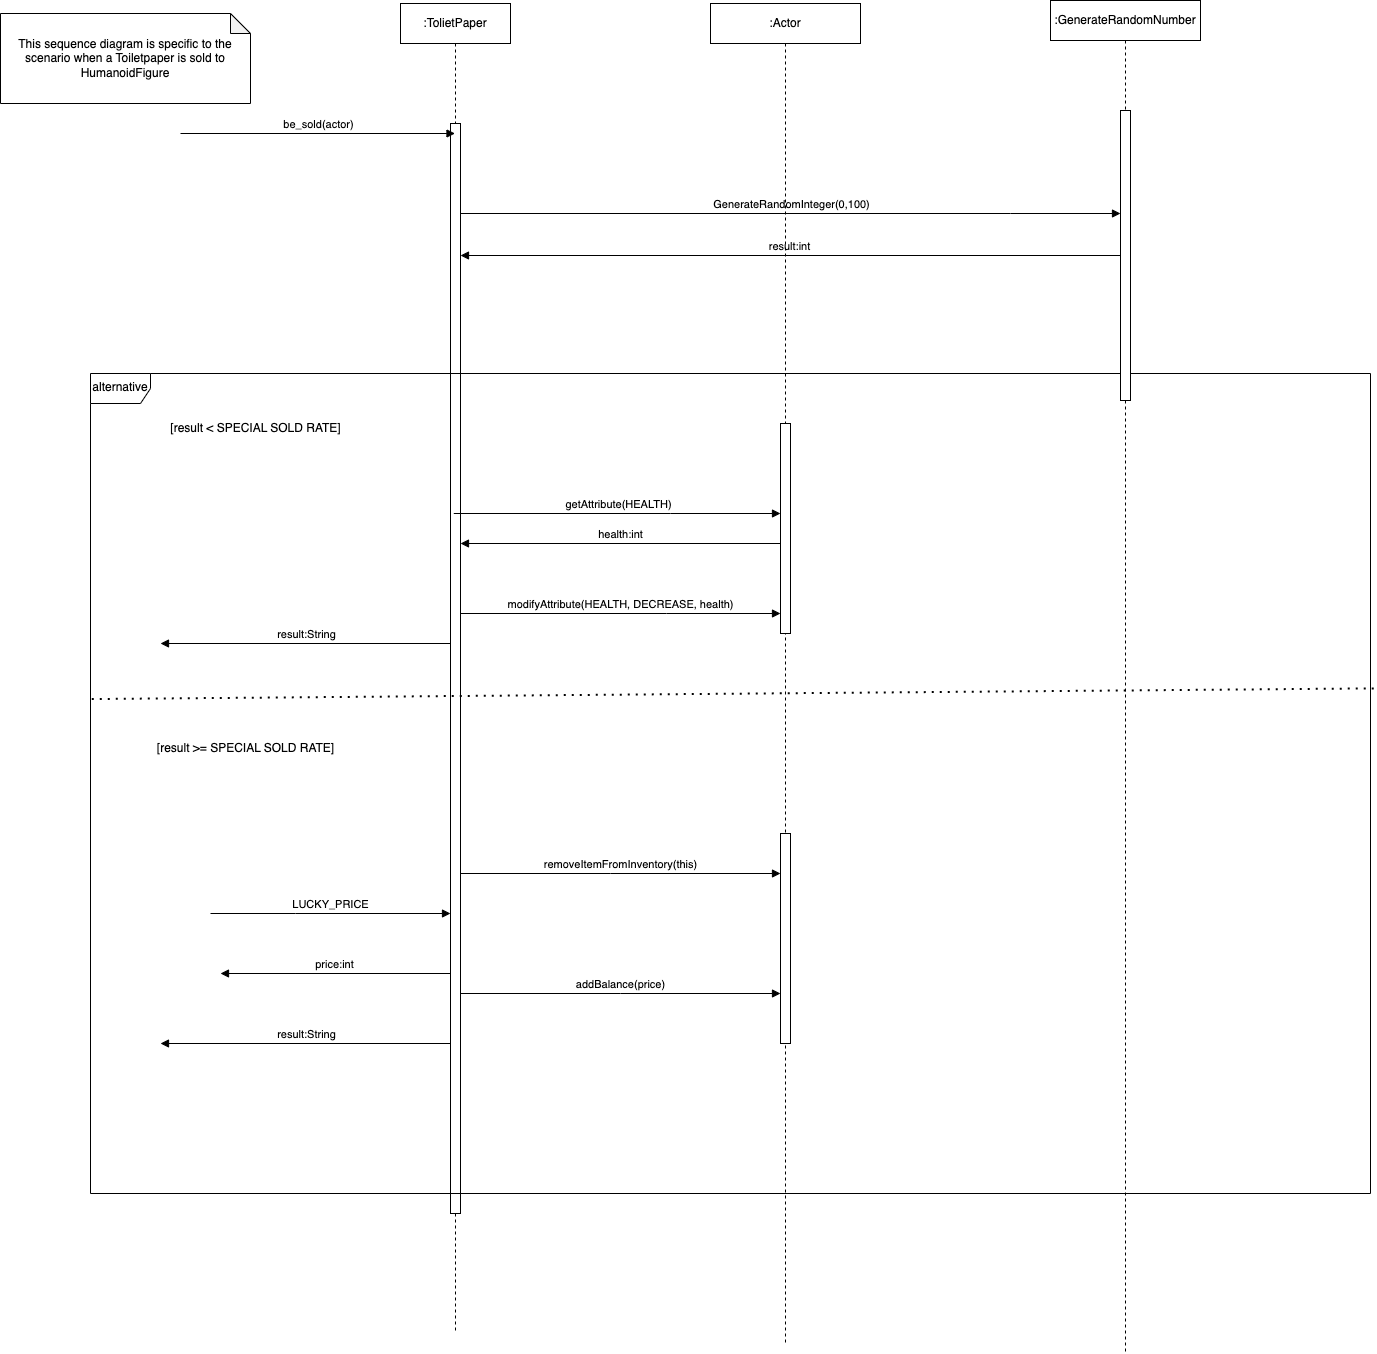

The diagram above was exported from draw.io. Its source (the exported page's mxGraphModel, read from the mxfile embedded in the PNG):
<mxGraphModel dx="2947" dy="1422" grid="1" gridSize="10" guides="1" tooltips="1" connect="1" arrows="1" fold="1" page="1" pageScale="1" pageWidth="827" pageHeight="1169" background="#ffffff" math="0" shadow="0">
  <root>
    <mxCell id="0" />
    <mxCell id="1" parent="0" />
    <mxCell id="MBiXarHAXoJhDBValwhx-1" value="This sequence diagram is specific to the scenario when&lt;span style=&quot;background-color: initial;&quot;&gt;&amp;nbsp;a Toiletpaper is sold to HumanoidFigure&lt;/span&gt;" style="shape=note;whiteSpace=wrap;html=1;backgroundOutline=1;darkOpacity=0.05;size=20;" parent="1" vertex="1">
      <mxGeometry x="-160" y="30" width="250" height="90" as="geometry" />
    </mxCell>
    <mxCell id="MBiXarHAXoJhDBValwhx-3" value=":TolietPaper" style="shape=umlLifeline;perimeter=lifelinePerimeter;whiteSpace=wrap;html=1;container=1;dropTarget=0;collapsible=0;recursiveResize=0;outlineConnect=0;portConstraint=eastwest;newEdgeStyle={&quot;curved&quot;:0,&quot;rounded&quot;:0};" parent="1" vertex="1">
      <mxGeometry x="240" y="20" width="110" height="1330" as="geometry" />
    </mxCell>
    <mxCell id="MBiXarHAXoJhDBValwhx-13" value="" style="html=1;points=[[0,0,0,0,5],[0,1,0,0,-5],[1,0,0,0,5],[1,1,0,0,-5]];perimeter=orthogonalPerimeter;outlineConnect=0;targetShapes=umlLifeline;portConstraint=eastwest;newEdgeStyle={&quot;curved&quot;:0,&quot;rounded&quot;:0};" parent="MBiXarHAXoJhDBValwhx-3" vertex="1">
      <mxGeometry x="50" y="120" width="10" height="1090" as="geometry" />
    </mxCell>
    <mxCell id="MBiXarHAXoJhDBValwhx-12" value="alternative" style="shape=umlFrame;whiteSpace=wrap;html=1;pointerEvents=0;" parent="1" vertex="1">
      <mxGeometry x="-70" y="390" width="1280" height="820" as="geometry" />
    </mxCell>
    <mxCell id="MBiXarHAXoJhDBValwhx-14" value="[result &amp;lt; SPECIAL SOLD RATE]" style="text;html=1;align=center;verticalAlign=middle;resizable=0;points=[];autosize=1;strokeColor=none;fillColor=none;" parent="1" vertex="1">
      <mxGeometry y="430" width="190" height="30" as="geometry" />
    </mxCell>
    <mxCell id="MBiXarHAXoJhDBValwhx-64" value=":GenerateRandomNumber" style="shape=umlLifeline;perimeter=lifelinePerimeter;whiteSpace=wrap;html=1;container=1;dropTarget=0;collapsible=0;recursiveResize=0;outlineConnect=0;portConstraint=eastwest;newEdgeStyle={&quot;curved&quot;:0,&quot;rounded&quot;:0};" parent="1" vertex="1">
      <mxGeometry x="890" y="17" width="150" height="1353" as="geometry" />
    </mxCell>
    <mxCell id="Z0J8xpTsnlvV5kSupsGB-3" value="" style="html=1;points=[[0,0,0,0,5],[0,1,0,0,-5],[1,0,0,0,5],[1,1,0,0,-5]];perimeter=orthogonalPerimeter;outlineConnect=0;targetShapes=umlLifeline;portConstraint=eastwest;newEdgeStyle={&quot;curved&quot;:0,&quot;rounded&quot;:0};" vertex="1" parent="MBiXarHAXoJhDBValwhx-64">
      <mxGeometry x="70" y="110" width="10" height="290" as="geometry" />
    </mxCell>
    <mxCell id="Z0J8xpTsnlvV5kSupsGB-1" value="be_sold(actor)" style="html=1;verticalAlign=bottom;endArrow=block;curved=0;rounded=0;" edge="1" parent="1" target="MBiXarHAXoJhDBValwhx-3">
      <mxGeometry width="80" relative="1" as="geometry">
        <mxPoint x="20" y="150" as="sourcePoint" />
        <mxPoint x="220" y="150" as="targetPoint" />
      </mxGeometry>
    </mxCell>
    <mxCell id="Z0J8xpTsnlvV5kSupsGB-2" value="GenerateRandomInteger(0,100)" style="html=1;verticalAlign=bottom;endArrow=block;curved=0;rounded=0;" edge="1" parent="1" source="MBiXarHAXoJhDBValwhx-13" target="Z0J8xpTsnlvV5kSupsGB-3">
      <mxGeometry width="80" relative="1" as="geometry">
        <mxPoint x="290" y="230" as="sourcePoint" />
        <mxPoint x="950" y="230" as="targetPoint" />
        <Array as="points">
          <mxPoint x="850" y="230" />
        </Array>
      </mxGeometry>
    </mxCell>
    <mxCell id="Z0J8xpTsnlvV5kSupsGB-4" value="result:int" style="html=1;verticalAlign=bottom;endArrow=block;curved=0;rounded=0;" edge="1" parent="1" source="Z0J8xpTsnlvV5kSupsGB-3" target="MBiXarHAXoJhDBValwhx-13">
      <mxGeometry width="80" relative="1" as="geometry">
        <mxPoint x="500" y="330" as="sourcePoint" />
        <mxPoint x="520" y="260" as="targetPoint" />
        <Array as="points" />
      </mxGeometry>
    </mxCell>
    <mxCell id="Z0J8xpTsnlvV5kSupsGB-5" value=":Actor" style="shape=umlLifeline;perimeter=lifelinePerimeter;whiteSpace=wrap;html=1;container=1;dropTarget=0;collapsible=0;recursiveResize=0;outlineConnect=0;portConstraint=eastwest;newEdgeStyle={&quot;curved&quot;:0,&quot;rounded&quot;:0};" vertex="1" parent="1">
      <mxGeometry x="550" y="20" width="150" height="1340" as="geometry" />
    </mxCell>
    <mxCell id="Z0J8xpTsnlvV5kSupsGB-6" value="" style="html=1;points=[[0,0,0,0,5],[0,1,0,0,-5],[1,0,0,0,5],[1,1,0,0,-5]];perimeter=orthogonalPerimeter;outlineConnect=0;targetShapes=umlLifeline;portConstraint=eastwest;newEdgeStyle={&quot;curved&quot;:0,&quot;rounded&quot;:0};" vertex="1" parent="Z0J8xpTsnlvV5kSupsGB-5">
      <mxGeometry x="70" y="420" width="10" height="210" as="geometry" />
    </mxCell>
    <mxCell id="Z0J8xpTsnlvV5kSupsGB-13" value="" style="html=1;points=[[0,0,0,0,5],[0,1,0,0,-5],[1,0,0,0,5],[1,1,0,0,-5]];perimeter=orthogonalPerimeter;outlineConnect=0;targetShapes=umlLifeline;portConstraint=eastwest;newEdgeStyle={&quot;curved&quot;:0,&quot;rounded&quot;:0};" vertex="1" parent="Z0J8xpTsnlvV5kSupsGB-5">
      <mxGeometry x="70" y="830" width="10" height="210" as="geometry" />
    </mxCell>
    <mxCell id="Z0J8xpTsnlvV5kSupsGB-7" value="getAttribute(HEALTH)" style="html=1;verticalAlign=bottom;endArrow=block;curved=0;rounded=0;" edge="1" parent="1" source="MBiXarHAXoJhDBValwhx-3" target="Z0J8xpTsnlvV5kSupsGB-6">
      <mxGeometry x="0.0029" width="80" relative="1" as="geometry">
        <mxPoint x="310" y="240" as="sourcePoint" />
        <mxPoint x="970" y="240" as="targetPoint" />
        <Array as="points">
          <mxPoint x="510" y="530" />
        </Array>
        <mxPoint as="offset" />
      </mxGeometry>
    </mxCell>
    <mxCell id="Z0J8xpTsnlvV5kSupsGB-8" value="health:int" style="html=1;verticalAlign=bottom;endArrow=block;curved=0;rounded=0;" edge="1" parent="1">
      <mxGeometry x="0.0029" width="80" relative="1" as="geometry">
        <mxPoint x="620" y="559.9999999999999" as="sourcePoint" />
        <mxPoint x="300" y="559.9999999999999" as="targetPoint" />
        <Array as="points" />
        <mxPoint as="offset" />
      </mxGeometry>
    </mxCell>
    <mxCell id="Z0J8xpTsnlvV5kSupsGB-9" value="modifyAttribute(HEALTH, DECREASE, health)" style="html=1;verticalAlign=bottom;endArrow=block;curved=0;rounded=0;" edge="1" parent="1" source="MBiXarHAXoJhDBValwhx-13" target="Z0J8xpTsnlvV5kSupsGB-6">
      <mxGeometry x="0.0029" width="80" relative="1" as="geometry">
        <mxPoint x="290" y="630" as="sourcePoint" />
        <mxPoint x="620" y="630" as="targetPoint" />
        <Array as="points">
          <mxPoint x="506" y="630" />
        </Array>
        <mxPoint as="offset" />
      </mxGeometry>
    </mxCell>
    <mxCell id="Z0J8xpTsnlvV5kSupsGB-10" value="" style="endArrow=none;dashed=1;html=1;dashPattern=1 3;strokeWidth=2;rounded=0;exitX=0.001;exitY=0.397;exitDx=0;exitDy=0;exitPerimeter=0;entryX=1.003;entryY=0.384;entryDx=0;entryDy=0;entryPerimeter=0;" edge="1" parent="1" source="MBiXarHAXoJhDBValwhx-12" target="MBiXarHAXoJhDBValwhx-12">
      <mxGeometry width="50" height="50" relative="1" as="geometry">
        <mxPoint x="490" y="690" as="sourcePoint" />
        <mxPoint x="540" y="640" as="targetPoint" />
      </mxGeometry>
    </mxCell>
    <mxCell id="Z0J8xpTsnlvV5kSupsGB-11" value="[result &amp;gt;= SPECIAL SOLD RATE]" style="text;html=1;align=center;verticalAlign=middle;resizable=0;points=[];autosize=1;strokeColor=none;fillColor=none;" vertex="1" parent="1">
      <mxGeometry x="-15" y="750" width="200" height="30" as="geometry" />
    </mxCell>
    <mxCell id="Z0J8xpTsnlvV5kSupsGB-12" value="result:String" style="html=1;verticalAlign=bottom;endArrow=block;curved=0;rounded=0;" edge="1" parent="1" source="MBiXarHAXoJhDBValwhx-13">
      <mxGeometry x="0.0029" width="80" relative="1" as="geometry">
        <mxPoint x="275" y="660" as="sourcePoint" />
        <mxPoint y="660" as="targetPoint" />
        <Array as="points" />
        <mxPoint as="offset" />
      </mxGeometry>
    </mxCell>
    <mxCell id="Z0J8xpTsnlvV5kSupsGB-14" value="removeItemFromInventory(this)" style="html=1;verticalAlign=bottom;endArrow=block;curved=0;rounded=0;" edge="1" parent="1" source="MBiXarHAXoJhDBValwhx-13" target="Z0J8xpTsnlvV5kSupsGB-13">
      <mxGeometry x="0.0029" width="80" relative="1" as="geometry">
        <mxPoint x="304" y="540" as="sourcePoint" />
        <mxPoint x="630" y="540" as="targetPoint" />
        <Array as="points">
          <mxPoint x="450" y="890" />
        </Array>
        <mxPoint as="offset" />
      </mxGeometry>
    </mxCell>
    <mxCell id="Z0J8xpTsnlvV5kSupsGB-15" value="addBalance(price)" style="html=1;verticalAlign=bottom;endArrow=block;curved=0;rounded=0;" edge="1" parent="1" source="MBiXarHAXoJhDBValwhx-13" target="Z0J8xpTsnlvV5kSupsGB-13">
      <mxGeometry x="0.0029" width="80" relative="1" as="geometry">
        <mxPoint x="300" y="1010" as="sourcePoint" />
        <mxPoint x="620" y="1010" as="targetPoint" />
        <Array as="points">
          <mxPoint x="460" y="1010" />
        </Array>
        <mxPoint as="offset" />
      </mxGeometry>
    </mxCell>
    <mxCell id="Z0J8xpTsnlvV5kSupsGB-16" value="LUCKY_PRICE" style="html=1;verticalAlign=bottom;endArrow=block;curved=0;rounded=0;" edge="1" parent="1">
      <mxGeometry x="0.0019" width="80" relative="1" as="geometry">
        <mxPoint x="50" y="930" as="sourcePoint" />
        <mxPoint x="290" y="930" as="targetPoint" />
        <Array as="points">
          <mxPoint x="135" y="930" />
        </Array>
        <mxPoint as="offset" />
      </mxGeometry>
    </mxCell>
    <mxCell id="Z0J8xpTsnlvV5kSupsGB-17" value="price:int" style="html=1;verticalAlign=bottom;endArrow=block;curved=0;rounded=0;" edge="1" parent="1" source="MBiXarHAXoJhDBValwhx-13">
      <mxGeometry x="0.0029" width="80" relative="1" as="geometry">
        <mxPoint x="300" y="860" as="sourcePoint" />
        <mxPoint x="60" y="990" as="targetPoint" />
        <Array as="points" />
        <mxPoint as="offset" />
      </mxGeometry>
    </mxCell>
    <mxCell id="Z0J8xpTsnlvV5kSupsGB-18" value="result:String" style="html=1;verticalAlign=bottom;endArrow=block;curved=0;rounded=0;" edge="1" parent="1" source="MBiXarHAXoJhDBValwhx-13">
      <mxGeometry x="0.0029" width="80" relative="1" as="geometry">
        <mxPoint x="290" y="1060" as="sourcePoint" />
        <mxPoint y="1060" as="targetPoint" />
        <Array as="points" />
        <mxPoint as="offset" />
      </mxGeometry>
    </mxCell>
  </root>
</mxGraphModel>